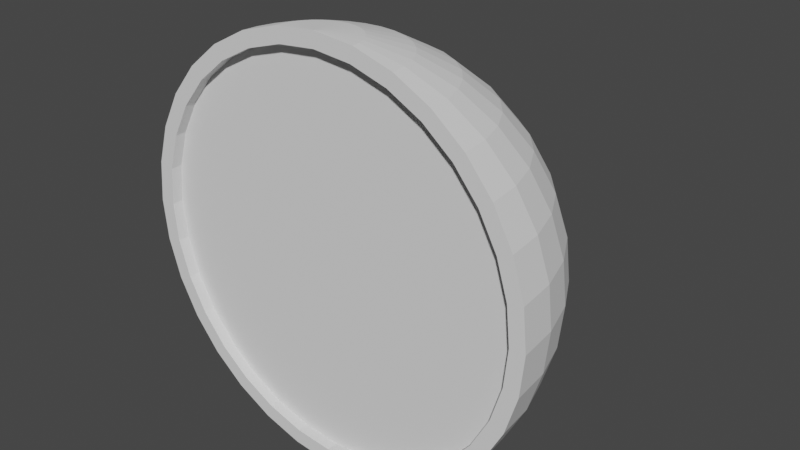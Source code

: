 # Source: semisphere.blend  (saved by Blender 3.3.6; exported with 4.5.12 LTS)
import bpy
from mathutils import Matrix  # noqa: F401  (used for matrix-valued properties, if any)

bpy.ops.wm.read_factory_settings(use_empty=True)
scene = bpy.context.scene
scene.name = 'Scene'

# ---- collections
col_collection = bpy.data.collections.new('Collection'); scene.collection.children.link(col_collection)

# ---- world
world_world = bpy.data.worlds.new('World'); scene.world = world_world
world_world.use_nodes = True; world_world.node_tree.nodes.clear()
_N = world_world.node_tree.nodes; _L = world_world.node_tree.links
n0 = _N.new('ShaderNodeOutputWorld'); n0.name = 'World Output'; n0.location = (300, 300)
n1 = _N.new('ShaderNodeBackground'); n1.name = 'Background'; n1.location = (10, 300)
n1.inputs[0].default_value = (0.05088, 0.05088, 0.05088, 1.0)
_L.new(n1.outputs[0], n0.inputs[0])
n0.is_active_output = True
world_world.color = (0.05088, 0.05088, 0.05088)
world_world.use_sun_shadow = False
world_world.sun_shadow_jitter_overblur = 0.0

# ---- meshes
me_sphere = bpy.data.meshes.new('Sphere')
me_sphere.from_pydata([(0.0, 0.229, 0.8315), (0.0, 0.5049, 0.5556), (0.0, 0.6543, 0.1951), (0.0, 0.6735, 0.0), (0.0, 0.6543, -0.1951), (0.0, 0.5049, -0.5556), (0.03806, -0.1352, 0.9808), (0.07466, 0.0488, 0.9239), (0.1084, 0.2184, 0.8315), (0.1379, 0.367, 0.7071), (0.1622, 0.489, 0.5556), (0.1802, 0.5796, 0.3827), (0.1913, 0.6354, 0.1951), (0.1951, 0.6543, 0.0), (0.1913, 0.6354, -0.1951), (0.1802, 0.5796, -0.3827), (0.1622, 0.489, -0.5556), (0.1379, 0.367, -0.7071), (0.1084, 0.2184, -0.8315), (0.07466, 0.0488, -0.9239), (0.03806, -0.1352, -0.9808), (0.07466, -0.1463, 0.9808), (0.1464, 0.02702, 0.9239), (0.2126, 0.1868, 0.8315), (0.2706, 0.3268, 0.7071), (0.3182, 0.4416, 0.5556), (0.3536, 0.527, 0.3827), (0.3753, 0.5796, 0.1951), (0.3827, 0.5974, 0.0), (0.3753, 0.5796, -0.1951), (0.3536, 0.527, -0.3827), (0.3182, 0.4416, -0.5556), (0.2706, 0.3268, -0.7071), (0.2126, 0.1868, -0.8315), (0.1464, 0.02702, -0.9239), (0.07466, -0.1463, -0.9808), (0.1084, -0.1643, 0.9808), (0.2126, -0.00834, 0.9239), (0.3087, 0.1354, 0.8315), (0.3928, 0.2614, 0.7071), (0.4619, 0.3648, 0.5556), (0.5133, 0.4416, 0.3827), (0.5449, 0.489, 0.1951), (0.5556, 0.5049, 0.0), (0.5449, 0.489, -0.1951), (0.5133, 0.4416, -0.3827), (0.4619, 0.3648, -0.5556), (0.3928, 0.2614, -0.7071), (0.3087, 0.1354, -0.8315), (0.2126, -0.00834, -0.9239), (0.1084, -0.1643, -0.9808), (0.1379, -0.1886, 0.9808), (0.2706, -0.05593, 0.9239), (0.3928, 0.06632, 0.8315), (0.5, 0.1735, 0.7071), (0.5879, 0.2614, 0.5556), (0.6533, 0.3268, 0.3827), (0.6935, 0.367, 0.1951), (0.7071, 0.3806, 0.0), (0.6935, 0.367, -0.1951), (0.6533, 0.3268, -0.3827), (0.5879, 0.2614, -0.5556), (0.5, 0.1735, -0.7071), (0.3928, 0.06632, -0.8315), (0.2706, -0.05593, -0.9239), (0.1379, -0.1886, -0.9808), (0.1622, -0.2181, 0.9808), (0.3182, -0.1139, 0.9239), (0.4619, -0.01787, 0.8315), (0.5879, 0.06632, 0.7071), (0.6913, 0.1354, 0.5556), (0.7682, 0.1868, 0.3827), (0.8155, 0.2184, 0.1951), (0.8315, 0.229, 0.0), (0.8155, 0.2184, -0.1951), (0.7682, 0.1868, -0.3827), (0.6913, 0.1354, -0.5556), (0.5879, 0.06632, -0.7071), (0.4619, -0.01787, -0.8315), (0.3182, -0.1139, -0.9239), (0.1622, -0.2181, -0.9808), (0.0, -0.3265, 1.0), (0.1802, -0.2519, 0.9808), (0.3536, -0.1801, 0.9239), (0.5133, -0.1139, 0.8315), (0.6533, -0.05593, 0.7071), (0.7682, -0.00834, 0.5556), (0.8536, 0.02702, 0.3827), (0.9061, 0.0488, 0.1951), (0.9239, 0.05615, 0.0), (0.9061, 0.0488, -0.1951), (0.8536, 0.02702, -0.3827), (0.7682, -0.00834, -0.5556), (0.6533, -0.05593, -0.7071), (0.5133, -0.1139, -0.8315), (0.3536, -0.1801, -0.9239), (0.1802, -0.2519, -0.9808), (0.1913, -0.2885, 0.9808), (0.3753, -0.2519, 0.9239), (0.5449, -0.2181, 0.8315), (0.6935, -0.1886, 0.7071), (0.8155, -0.1643, 0.5556), (0.9061, -0.1463, 0.3827), (0.9619, -0.1352, 0.1951), (0.9808, -0.1314, 0.0), (0.9619, -0.1352, -0.1951), (0.9061, -0.1463, -0.3827), (0.8155, -0.1643, -0.5556), (0.6935, -0.1886, -0.7071), (0.5449, -0.2181, -0.8315), (0.3753, -0.2519, -0.9239), (0.1913, -0.2885, -0.9808), (0.1951, -0.3265, 0.9808), (0.3827, -0.3265, 0.9239), (0.5556, -0.3265, 0.8315), (0.7071, -0.3265, 0.7071), (0.8315, -0.3265, 0.5556), (0.9239, -0.3265, 0.3827), (0.9808, -0.3265, 0.1951), (1.0, -0.3265, 0.0), (0.9808, -0.3265, -0.1951), (0.9239, -0.3265, -0.3827), (0.8315, -0.3265, -0.5556), (0.7071, -0.3265, -0.7071), (0.5556, -0.3265, -0.8315), (0.3827, -0.3265, -0.9239), (0.1951, -0.3265, -0.9808), (1.564e-08, -0.2725, 0.927), (0.1808, -0.2725, 0.9091), (0.3547, -0.2725, 0.8564), (0.515, -0.2725, 0.7707), (0.6555, -0.2725, 0.6555), (0.7707, -0.2725, 0.515), (0.8564, -0.2725, 0.3547), (0.9091, -0.2725, 0.1808), (0.927, -0.2725, 1.088e-09), (0.9091, -0.2725, -0.1808), (0.8564, -0.2725, -0.3547), (0.7707, -0.2725, -0.515), (0.6555, -0.2725, -0.6555), (0.515, -0.2725, -0.7707), (0.3547, -0.2725, -0.8564), (0.1808, -0.2725, -0.9091), (1.564e-08, -0.2725, -0.927), (-0.1808, -0.2725, 0.9091), (-0.3547, -0.2725, 0.8564), (0.0, -0.3265, -1.0), (-0.515, -0.2725, 0.7707), (-0.6555, -0.2725, 0.6555), (-0.7707, -0.2725, 0.515), (-0.8564, -0.2725, 0.3547), (-0.9091, -0.2725, 0.1808), (-0.927, -0.2725, 1.088e-09), (-0.9091, -0.2725, -0.1808), (-0.8564, -0.2725, -0.3547), (-0.7707, -0.2725, -0.515), (-0.6555, -0.2725, -0.6555), (-0.515, -0.2725, -0.7707), (-0.3547, -0.2725, -0.8564), (-0.1808, -0.2725, -0.9091), (-0.1808, -0.3265, -0.9091), (-0.3547, -0.3265, -0.8564), (-0.515, -0.3265, -0.7707), (-0.6555, -0.3265, -0.6555), (-0.7707, -0.3265, -0.515), (-0.8564, -0.3265, -0.3547), (-0.9091, -0.3265, -0.1808), (-0.927, -0.3265, 1.088e-09), (-0.9091, -0.3265, 0.1808), (-0.8564, -0.3265, 0.3547), (-0.7707, -0.3265, 0.515), (-0.6555, -0.3265, 0.6555), (-0.515, -0.3265, 0.7707), (-0.3547, -0.3265, 0.8564), (-0.1808, -0.3265, 0.9091), (8.912e-09, -0.3265, -0.927), (0.1808, -0.3265, -0.9091), (0.3547, -0.3265, -0.8564), (0.515, -0.3265, -0.7707), (0.6555, -0.3265, -0.6555), (0.7707, -0.3265, -0.515), (0.8564, -0.3265, -0.3547), (0.9091, -0.3265, -0.1808), (0.927, -0.3265, 1.088e-09), (0.9091, -0.3265, 0.1808), (0.8564, -0.3265, 0.3547), (0.7707, -0.3265, 0.515), (0.6555, -0.3265, 0.6555), (0.515, -0.3265, 0.7707), (0.3547, -0.3265, 0.8564), (0.1808, -0.3265, 0.9091), (8.912e-09, -0.3265, 0.927), (-0.1951, -0.3265, 0.9808), (-0.3827, -0.3265, 0.9239), (-0.5556, -0.3265, 0.8315), (-0.7071, -0.3265, 0.7071), (-0.8315, -0.3265, 0.5556), (-0.9239, -0.3265, 0.3827), (-0.9808, -0.3265, 0.1951), (-1.0, -0.3265, 0.0), (-0.9808, -0.3265, -0.1951), (-0.9239, -0.3265, -0.3827), (-0.8315, -0.3265, -0.5556), (-0.7071, -0.3265, -0.7071), (-0.5556, -0.3265, -0.8315), (-0.3827, -0.3265, -0.9239), (-0.1951, -0.3265, -0.9808), (-0.1913, -0.2885, 0.9808), (-0.3753, -0.2519, 0.9239), (-0.5449, -0.2181, 0.8315), (-0.6935, -0.1886, 0.7071), (-0.8155, -0.1643, 0.5556), (-0.9061, -0.1463, 0.3827), (-0.9619, -0.1352, 0.1951), (-0.9808, -0.1314, 0.0), (-0.9619, -0.1352, -0.1951), (-0.9061, -0.1463, -0.3827), (-0.8155, -0.1643, -0.5556), (-0.6935, -0.1886, -0.7071), (-0.5449, -0.2181, -0.8315), (-0.3753, -0.2519, -0.9239), (-0.1913, -0.2885, -0.9808), (-0.1802, -0.2519, 0.9808), (-0.3536, -0.1801, 0.9239), (-0.5133, -0.1139, 0.8315), (-0.6533, -0.05593, 0.7071), (-0.7682, -0.00834, 0.5556), (-0.8536, 0.02702, 0.3827), (-0.9061, 0.0488, 0.1951), (-0.9239, 0.05615, 0.0), (-0.9061, 0.0488, -0.1951), (-0.8536, 0.02702, -0.3827), (-0.7682, -0.00834, -0.5556), (-0.6533, -0.05593, -0.7071), (-0.5133, -0.1139, -0.8315), (-0.3536, -0.1801, -0.9239), (-0.1802, -0.2519, -0.9808), (-0.1622, -0.2181, 0.9808), (-0.3182, -0.1139, 0.9239), (-0.4619, -0.01787, 0.8315), (-0.5879, 0.06632, 0.7071), (-0.6913, 0.1354, 0.5556), (-0.7682, 0.1868, 0.3827), (-0.8155, 0.2184, 0.1951), (-0.8315, 0.229, 0.0), (-0.8155, 0.2184, -0.1951), (-0.7682, 0.1868, -0.3827), (-0.6913, 0.1354, -0.5556), (-0.5879, 0.06632, -0.7071), (-0.4619, -0.01787, -0.8315), (-0.3182, -0.1139, -0.9239), (-0.1622, -0.2181, -0.9808), (-0.1379, -0.1886, 0.9808), (-0.2706, -0.05593, 0.9239), (-0.3928, 0.06632, 0.8315), (-0.5, 0.1735, 0.7071), (-0.5879, 0.2614, 0.5556), (-0.6533, 0.3268, 0.3827), (-0.6935, 0.367, 0.1951), (-0.7071, 0.3806, 0.0), (-0.6935, 0.367, -0.1951), (-0.6533, 0.3268, -0.3827), (-0.5879, 0.2614, -0.5556), (-0.5, 0.1735, -0.7071), (-0.3928, 0.06632, -0.8315), (-0.2706, -0.05593, -0.9239), (-0.1379, -0.1886, -0.9808), (-0.1084, -0.1643, 0.9808), (-0.2126, -0.00834, 0.9239), (-0.3087, 0.1354, 0.8315), (-0.3928, 0.2614, 0.7071), (-0.4619, 0.3648, 0.5556), (-0.5133, 0.4416, 0.3827), (-0.5449, 0.489, 0.1951), (-0.5556, 0.5049, 0.0), (-0.5449, 0.489, -0.1951), (-0.5133, 0.4416, -0.3827), (-0.4619, 0.3648, -0.5556), (-0.3928, 0.2614, -0.7071), (-0.3087, 0.1354, -0.8315), (-0.2126, -0.00834, -0.9239), (-0.1084, -0.1643, -0.9808), (-0.07466, -0.1463, 0.9808), (-0.1464, 0.02702, 0.9239), (-0.2126, 0.1868, 0.8315), (-0.2706, 0.3268, 0.7071), (-0.3182, 0.4416, 0.5556), (-0.3536, 0.527, 0.3827), (-0.3753, 0.5796, 0.1951), (-0.3827, 0.5973, 0.0), (-0.3753, 0.5796, -0.1951), (-0.3536, 0.527, -0.3827), (-0.3182, 0.4416, -0.5556), (-0.2706, 0.3268, -0.7071), (-0.2126, 0.1868, -0.8315), (-0.1464, 0.02702, -0.9239), (-0.07466, -0.1463, -0.9808), (-0.03806, -0.1352, 0.9808), (-0.07466, 0.0488, 0.9239), (-0.1084, 0.2184, 0.8315), (-0.1379, 0.367, 0.7071), (-0.1622, 0.489, 0.5556), (-0.1802, 0.5796, 0.3827), (-0.1913, 0.6354, 0.1951), (-0.1951, 0.6543, 0.0), (-0.1913, 0.6354, -0.1951), (-0.1802, 0.5796, -0.3827), (-0.1622, 0.489, -0.5556), (-0.1379, 0.367, -0.7071), (-0.1084, 0.2184, -0.8315), (-0.07466, 0.0488, -0.9239), (-0.03806, -0.1352, -0.9808), (1.49e-08, -0.1314, 0.9808), (6.706e-08, 0.05615, 0.9239), (8.941e-08, 0.3806, 0.7071), (5.96e-08, 0.5973, 0.3827), (5.96e-08, 0.5973, -0.3827), (8.941e-08, 0.3806, -0.7071), (2.161e-07, 0.229, -0.8315), (6.706e-08, 0.05615, -0.9239), (1.49e-08, -0.1314, -0.9808)], [], [(314, 0, 8, 9), (317, 5, 16, 17), (1, 314, 9, 10), (318, 317, 17, 18), (315, 1, 10, 11), (319, 318, 18, 19), (2, 315, 11, 12), (320, 319, 19, 20), (3, 2, 12, 13), (312, 81, 6), (146, 320, 20), (4, 3, 13, 14), (313, 312, 6, 7), (316, 4, 14, 15), (0, 313, 7, 8), (5, 316, 15, 16), (15, 14, 29, 30), (8, 7, 22, 23), (16, 15, 30, 31), (9, 8, 23, 24), (17, 16, 31, 32), (10, 9, 24, 25), (18, 17, 32, 33), (11, 10, 25, 26), (19, 18, 33, 34), (12, 11, 26, 27), (20, 19, 34, 35), (13, 12, 27, 28), (6, 81, 21), (146, 20, 35), (14, 13, 28, 29), (7, 6, 21, 22), (34, 33, 48, 49), (27, 26, 41, 42), (35, 34, 49, 50), (28, 27, 42, 43), (21, 81, 36), (146, 35, 50), (29, 28, 43, 44), (22, 21, 36, 37), (30, 29, 44, 45), (23, 22, 37, 38), (31, 30, 45, 46), (24, 23, 38, 39), (32, 31, 46, 47), (25, 24, 39, 40), (33, 32, 47, 48), (26, 25, 40, 41), (46, 45, 60, 61), (39, 38, 53, 54), (47, 46, 61, 62), (40, 39, 54, 55), (48, 47, 62, 63), (41, 40, 55, 56), (49, 48, 63, 64), (42, 41, 56, 57), (50, 49, 64, 65), (43, 42, 57, 58), (36, 81, 51), (146, 50, 65), (44, 43, 58, 59), (37, 36, 51, 52), (45, 44, 59, 60), (38, 37, 52, 53), (65, 64, 79, 80), (58, 57, 72, 73), (51, 81, 66), (146, 65, 80), (59, 58, 73, 74), (52, 51, 66, 67), (60, 59, 74, 75), (53, 52, 67, 68), (61, 60, 75, 76), (54, 53, 68, 69), (62, 61, 76, 77), (55, 54, 69, 70), (63, 62, 77, 78), (56, 55, 70, 71), (64, 63, 78, 79), (57, 56, 71, 72), (69, 68, 84, 85), (77, 76, 92, 93), (70, 69, 85, 86), (78, 77, 93, 94), (71, 70, 86, 87), (79, 78, 94, 95), (72, 71, 87, 88), (80, 79, 95, 96), (73, 72, 88, 89), (66, 81, 82), (146, 80, 96), (74, 73, 89, 90), (67, 66, 82, 83), (75, 74, 90, 91), (68, 67, 83, 84), (76, 75, 91, 92), (89, 88, 103, 104), (82, 81, 97), (146, 96, 111), (90, 89, 104, 105), (83, 82, 97, 98), (91, 90, 105, 106), (84, 83, 98, 99), (92, 91, 106, 107), (85, 84, 99, 100), (93, 92, 107, 108), (86, 85, 100, 101), (94, 93, 108, 109), (87, 86, 101, 102), (95, 94, 109, 110), (88, 87, 102, 103), (96, 95, 110, 111), (108, 107, 122, 123), (101, 100, 115, 116), (109, 108, 123, 124), (102, 101, 116, 117), (110, 109, 124, 125), (103, 102, 117, 118), (111, 110, 125, 126), (104, 103, 118, 119), (97, 81, 112), (146, 111, 126), (105, 104, 119, 120), (98, 97, 112, 113), (106, 105, 120, 121), (99, 98, 113, 114), (107, 106, 121, 122), (100, 99, 114, 115), (191, 174, 144, 127), (166, 165, 154, 153), (184, 185, 133, 134), (176, 177, 141, 142), (185, 186, 132, 133), (181, 182, 136, 137), (182, 183, 135, 136), (173, 172, 147, 145), (168, 167, 152, 151), (186, 187, 131, 132), (164, 163, 156, 155), (180, 181, 137, 138), (190, 191, 127, 128), (183, 184, 134, 135), (170, 169, 150, 149), (178, 179, 139, 140), (160, 175, 143, 159), (120, 119, 183, 182), (162, 161, 158, 157), (171, 170, 149, 148), (188, 189, 129, 130), (169, 168, 151, 150), (163, 162, 157, 156), (179, 180, 138, 139), (172, 171, 148, 147), (167, 166, 153, 152), (161, 160, 159, 158), (175, 176, 142, 143), (189, 190, 128, 129), (174, 173, 145, 144), (129, 128, 127, 144, 145, 147, 148, 149, 150, 151, 152, 153, 154, 155, 156, 157, 158, 159, 143, 142, 141, 140, 139, 138, 137, 136, 135, 134, 133, 132, 131, 130), (165, 164, 155, 154), (177, 178, 140, 141), (198, 199, 167, 168), (118, 117, 185, 184), (114, 113, 189, 188), (112, 81, 191, 190), (197, 198, 168, 169), (200, 201, 165, 166), (119, 118, 184, 183), (113, 112, 190, 189), (117, 116, 186, 185), (203, 204, 162, 163), (199, 200, 166, 167), (202, 203, 163, 164), (116, 115, 187, 186), (146, 126, 176, 175), (115, 114, 188, 187), (201, 202, 164, 165), (196, 197, 169, 170), (192, 193, 173, 174), (195, 196, 170, 171), (81, 192, 174, 191), (125, 124, 178, 177), (122, 121, 181, 180), (194, 195, 171, 172), (205, 206, 160, 161), (124, 123, 179, 178), (121, 120, 182, 181), (193, 194, 172, 173), (187, 188, 130, 131), (206, 146, 175, 160), (126, 125, 177, 176), (204, 205, 161, 162), (123, 122, 180, 179), (197, 196, 211, 212), (205, 204, 219, 220), (198, 197, 212, 213), (206, 205, 220, 221), (199, 198, 213, 214), (192, 81, 207), (146, 206, 221), (200, 199, 214, 215), (193, 192, 207, 208), (201, 200, 215, 216), (194, 193, 208, 209), (202, 201, 216, 217), (195, 194, 209, 210), (203, 202, 217, 218), (196, 195, 210, 211), (204, 203, 218, 219), (216, 215, 230, 231), (209, 208, 223, 224), (217, 216, 231, 232), (210, 209, 224, 225), (218, 217, 232, 233), (211, 210, 225, 226), (219, 218, 233, 234), (212, 211, 226, 227), (220, 219, 234, 235), (213, 212, 227, 228), (221, 220, 235, 236), (214, 213, 228, 229), (207, 81, 222), (146, 221, 236), (215, 214, 229, 230), (208, 207, 222, 223), (235, 234, 249, 250), (228, 227, 242, 243), (236, 235, 250, 251), (229, 228, 243, 244), (222, 81, 237), (146, 236, 251), (230, 229, 244, 245), (223, 222, 237, 238), (231, 230, 245, 246), (224, 223, 238, 239), (232, 231, 246, 247), (225, 224, 239, 240), (233, 232, 247, 248), (226, 225, 240, 241), (234, 233, 248, 249), (227, 226, 241, 242), (239, 238, 253, 254), (247, 246, 261, 262), (240, 239, 254, 255), (248, 247, 262, 263), (241, 240, 255, 256), (249, 248, 263, 264), (242, 241, 256, 257), (250, 249, 264, 265), (243, 242, 257, 258), (251, 250, 265, 266), (244, 243, 258, 259), (237, 81, 252), (146, 251, 266), (245, 244, 259, 260), (238, 237, 252, 253), (246, 245, 260, 261), (258, 257, 272, 273), (266, 265, 280, 281), (259, 258, 273, 274), (252, 81, 267), (146, 266, 281), (260, 259, 274, 275), (253, 252, 267, 268), (261, 260, 275, 276), (254, 253, 268, 269), (262, 261, 276, 277), (255, 254, 269, 270), (263, 262, 277, 278), (256, 255, 270, 271), (264, 263, 278, 279), (257, 256, 271, 272), (265, 264, 279, 280), (277, 276, 291, 292), (270, 269, 284, 285), (278, 277, 292, 293), (271, 270, 285, 286), (279, 278, 293, 294), (272, 271, 286, 287), (280, 279, 294, 295), (273, 272, 287, 288), (281, 280, 295, 296), (274, 273, 288, 289), (267, 81, 282), (146, 281, 296), (275, 274, 289, 290), (268, 267, 282, 283), (276, 275, 290, 291), (269, 268, 283, 284), (296, 295, 310, 311), (289, 288, 303, 304), (282, 81, 297), (146, 296, 311), (290, 289, 304, 305), (283, 282, 297, 298), (291, 290, 305, 306), (284, 283, 298, 299), (292, 291, 306, 307), (285, 284, 299, 300), (293, 292, 307, 308), (286, 285, 300, 301), (294, 293, 308, 309), (287, 286, 301, 302), (295, 294, 309, 310), (288, 287, 302, 303), (308, 307, 5, 317), (301, 300, 314, 1), (309, 308, 317, 318), (302, 301, 1, 315), (310, 309, 318, 319), (303, 302, 315, 2), (311, 310, 319, 320), (304, 303, 2, 3), (297, 81, 312), (146, 311, 320), (305, 304, 3, 4), (298, 297, 312, 313), (306, 305, 4, 316), (299, 298, 313, 0), (307, 306, 316, 5), (300, 299, 0, 314)])
_uv = me_sphere.uv_layers.new(name='UVMap')
_uv.uv.foreach_set('vector', [0.75, 0.75, 0.75, 0.8125, 0.7188, 0.8125, 0.7188, 0.75, 0.75, 0.25, 0.75, 0.3125, 0.7188, 0.3125, 0.7188, 0.25, 0.75, 0.6875, 0.75, 0.75, 0.7188, 0.75, 0.7188, 0.6875, 0.75, 0.1875, 0.75, 0.25, 0.7188, 0.25, 0.7188, 0.1875, 0.75, 0.625, 0.75, 0.6875, 0.7188, 0.6875, 0.7188, 0.625, 0.75, 0.125, 0.75, 0.1875, 0.7188, 0.1875, 0.7188, 0.125, 0.75, 0.5625, 0.75, 0.625, 0.7188, 0.625, 0.7188, 0.5625, 0.75, 0.0625, 0.75, 0.125, 0.7188, 0.125, 0.7188, 0.0625, 0.75, 0.5, 0.75, 0.5625, 0.7188, 0.5625, 0.7188, 0.5, 0.75, 0.9375, 0.7344, 1.0, 0.7188, 0.9375, 0.7344, 0.0, 0.75, 0.0625, 0.7188, 0.0625, 0.75, 0.4375, 0.75, 0.5, 0.7188, 0.5, 0.7188, 0.4375, 0.75, 0.875, 0.75, 0.9375, 0.7188, 0.9375, 0.7188, 0.875, 0.75, 0.375, 0.75, 0.4375, 0.7188, 0.4375, 0.7188, 0.375, 0.75, 0.8125, 0.75, 0.875, 0.7188, 0.875, 0.7188, 0.8125, 0.75, 0.3125, 0.75, 0.375, 0.7188, 0.375, 0.7188, 0.3125, 0.7188, 0.375, 0.7188, 0.4375, 0.6875, 0.4375, 0.6875, 0.375, 0.7188, 0.8125, 0.7188, 0.875, 0.6875, 0.875, 0.6875, 0.8125, 0.7188, 0.3125, 0.7188, 0.375, 0.6875, 0.375, 0.6875, 0.3125, 0.7188, 0.75, 0.7188, 0.8125, 0.6875, 0.8125, 0.6875, 0.75, 0.7188, 0.25, 0.7188, 0.3125, 0.6875, 0.3125, 0.6875, 0.25, 0.7188, 0.6875, 0.7188, 0.75, 0.6875, 0.75, 0.6875, 0.6875, 0.7188, 0.1875, 0.7188, 0.25, 0.6875, 0.25, 0.6875, 0.1875, 0.7188, 0.625, 0.7188, 0.6875, 0.6875, 0.6875, 0.6875, 0.625, 0.7188, 0.125, 0.7188, 0.1875, 0.6875, 0.1875, 0.6875, 0.125, 0.7188, 0.5625, 0.7188, 0.625, 0.6875, 0.625, 0.6875, 0.5625, 0.7188, 0.0625, 0.7188, 0.125, 0.6875, 0.125, 0.6875, 0.0625, 0.7188, 0.5, 0.7188, 0.5625, 0.6875, 0.5625, 0.6875, 0.5, 0.7188, 0.9375, 0.7031, 1.0, 0.6875, 0.9375, 0.7031, 0.0, 0.7188, 0.0625, 0.6875, 0.0625, 0.7188, 0.4375, 0.7188, 0.5, 0.6875, 0.5, 0.6875, 0.4375, 0.7188, 0.875, 0.7188, 0.9375, 0.6875, 0.9375, 0.6875, 0.875, 0.6875, 0.125, 0.6875, 0.1875, 0.6562, 0.1875, 0.6562, 0.125, 0.6875, 0.5625, 0.6875, 0.625, 0.6562, 0.625, 0.6562, 0.5625, 0.6875, 0.0625, 0.6875, 0.125, 0.6562, 0.125, 0.6562, 0.0625, 0.6875, 0.5, 0.6875, 0.5625, 0.6562, 0.5625, 0.6562, 0.5, 0.6875, 0.9375, 0.6719, 1.0, 0.6562, 0.9375, 0.6719, 0.0, 0.6875, 0.0625, 0.6562, 0.0625, 0.6875, 0.4375, 0.6875, 0.5, 0.6562, 0.5, 0.6562, 0.4375, 0.6875, 0.875, 0.6875, 0.9375, 0.6562, 0.9375, 0.6562, 0.875, 0.6875, 0.375, 0.6875, 0.4375, 0.6562, 0.4375, 0.6562, 0.375, 0.6875, 0.8125, 0.6875, 0.875, 0.6562, 0.875, 0.6562, 0.8125, 0.6875, 0.3125, 0.6875, 0.375, 0.6562, 0.375, 0.6562, 0.3125, 0.6875, 0.75, 0.6875, 0.8125, 0.6562, 0.8125, 0.6562, 0.75, 0.6875, 0.25, 0.6875, 0.3125, 0.6562, 0.3125, 0.6562, 0.25, 0.6875, 0.6875, 0.6875, 0.75, 0.6562, 0.75, 0.6562, 0.6875, 0.6875, 0.1875, 0.6875, 0.25, 0.6562, 0.25, 0.6562, 0.1875, 0.6875, 0.625, 0.6875, 0.6875, 0.6562, 0.6875, 0.6562, 0.625, 0.6562, 0.3125, 0.6562, 0.375, 0.625, 0.375, 0.625, 0.3125, 0.6562, 0.75, 0.6562, 0.8125, 0.625, 0.8125, 0.625, 0.75, 0.6562, 0.25, 0.6562, 0.3125, 0.625, 0.3125, 0.625, 0.25, 0.6562, 0.6875, 0.6562, 0.75, 0.625, 0.75, 0.625, 0.6875, 0.6562, 0.1875, 0.6562, 0.25, 0.625, 0.25, 0.625, 0.1875, 0.6562, 0.625, 0.6562, 0.6875, 0.625, 0.6875, 0.625, 0.625, 0.6562, 0.125, 0.6562, 0.1875, 0.625, 0.1875, 0.625, 0.125, 0.6562, 0.5625, 0.6562, 0.625, 0.625, 0.625, 0.625, 0.5625, 0.6562, 0.0625, 0.6562, 0.125, 0.625, 0.125, 0.625, 0.0625, 0.6562, 0.5, 0.6562, 0.5625, 0.625, 0.5625, 0.625, 0.5, 0.6562, 0.9375, 0.6406, 1.0, 0.625, 0.9375, 0.6406, 0.0, 0.6562, 0.0625, 0.625, 0.0625, 0.6562, 0.4375, 0.6562, 0.5, 0.625, 0.5, 0.625, 0.4375, 0.6562, 0.875, 0.6562, 0.9375, 0.625, 0.9375, 0.625, 0.875, 0.6562, 0.375, 0.6562, 0.4375, 0.625, 0.4375, 0.625, 0.375, 0.6562, 0.8125, 0.6562, 0.875, 0.625, 0.875, 0.625, 0.8125, 0.625, 0.0625, 0.625, 0.125, 0.5938, 0.125, 0.5938, 0.0625, 0.625, 0.5, 0.625, 0.5625, 0.5938, 0.5625, 0.5938, 0.5, 0.625, 0.9375, 0.6094, 1.0, 0.5938, 0.9375, 0.6094, 0.0, 0.625, 0.0625, 0.5938, 0.0625, 0.625, 0.4375, 0.625, 0.5, 0.5938, 0.5, 0.5938, 0.4375, 0.625, 0.875, 0.625, 0.9375, 0.5938, 0.9375, 0.5938, 0.875, 0.625, 0.375, 0.625, 0.4375, 0.5938, 0.4375, 0.5938, 0.375, 0.625, 0.8125, 0.625, 0.875, 0.5938, 0.875, 0.5938, 0.8125, 0.625, 0.3125, 0.625, 0.375, 0.5938, 0.375, 0.5938, 0.3125, 0.625, 0.75, 0.625, 0.8125, 0.5938, 0.8125, 0.5938, 0.75, 0.625, 0.25, 0.625, 0.3125, 0.5938, 0.3125, 0.5938, 0.25, 0.625, 0.6875, 0.625, 0.75, 0.5938, 0.75, 0.5938, 0.6875, 0.625, 0.1875, 0.625, 0.25, 0.5938, 0.25, 0.5938, 0.1875, 0.625, 0.625, 0.625, 0.6875, 0.5938, 0.6875, 0.5938, 0.625, 0.625, 0.125, 0.625, 0.1875, 0.5938, 0.1875, 0.5938, 0.125, 0.625, 0.5625, 0.625, 0.625, 0.5938, 0.625, 0.5938, 0.5625, 0.5938, 0.75, 0.5938, 0.8125, 0.5625, 0.8125, 0.5625, 0.75, 0.5938, 0.25, 0.5938, 0.3125, 0.5625, 0.3125, 0.5625, 0.25, 0.5938, 0.6875, 0.5938, 0.75, 0.5625, 0.75, 0.5625, 0.6875, 0.5938, 0.1875, 0.5938, 0.25, 0.5625, 0.25, 0.5625, 0.1875, 0.5938, 0.625, 0.5938, 0.6875, 0.5625, 0.6875, 0.5625, 0.625, 0.5938, 0.125, 0.5938, 0.1875, 0.5625, 0.1875, 0.5625, 0.125, 0.5938, 0.5625, 0.5938, 0.625, 0.5625, 0.625, 0.5625, 0.5625, 0.5938, 0.0625, 0.5938, 0.125, 0.5625, 0.125, 0.5625, 0.0625, 0.5938, 0.5, 0.5938, 0.5625, 0.5625, 0.5625, 0.5625, 0.5, 0.5938, 0.9375, 0.5781, 1.0, 0.5625, 0.9375, 0.5781, 0.0, 0.5938, 0.0625, 0.5625, 0.0625, 0.5938, 0.4375, 0.5938, 0.5, 0.5625, 0.5, 0.5625, 0.4375, 0.5938, 0.875, 0.5938, 0.9375, 0.5625, 0.9375, 0.5625, 0.875, 0.5938, 0.375, 0.5938, 0.4375, 0.5625, 0.4375, 0.5625, 0.375, 0.5938, 0.8125, 0.5938, 0.875, 0.5625, 0.875, 0.5625, 0.8125, 0.5938, 0.3125, 0.5938, 0.375, 0.5625, 0.375, 0.5625, 0.3125, 0.5625, 0.5, 0.5625, 0.5625, 0.5312, 0.5625, 0.5312, 0.5, 0.5625, 0.9375, 0.5469, 1.0, 0.5312, 0.9375, 0.5469, 0.0, 0.5625, 0.0625, 0.5312, 0.0625, 0.5625, 0.4375, 0.5625, 0.5, 0.5312, 0.5, 0.5312, 0.4375, 0.5625, 0.875, 0.5625, 0.9375, 0.5312, 0.9375, 0.5312, 0.875, 0.5625, 0.375, 0.5625, 0.4375, 0.5312, 0.4375, 0.5312, 0.375, 0.5625, 0.8125, 0.5625, 0.875, 0.5312, 0.875, 0.5312, 0.8125, 0.5625, 0.3125, 0.5625, 0.375, 0.5312, 0.375, 0.5312, 0.3125, 0.5625, 0.75, 0.5625, 0.8125, 0.5312, 0.8125, 0.5312, 0.75, 0.5625, 0.25, 0.5625, 0.3125, 0.5312, 0.3125, 0.5312, 0.25, 0.5625, 0.6875, 0.5625, 0.75, 0.5312, 0.75, 0.5312, 0.6875, 0.5625, 0.1875, 0.5625, 0.25, 0.5312, 0.25, 0.5312, 0.1875, 0.5625, 0.625, 0.5625, 0.6875, 0.5312, 0.6875, 0.5312, 0.625, 0.5625, 0.125, 0.5625, 0.1875, 0.5312, 0.1875, 0.5312, 0.125, 0.5625, 0.5625, 0.5625, 0.625, 0.5312, 0.625, 0.5312, 0.5625, 0.5625, 0.0625, 0.5625, 0.125, 0.5312, 0.125, 0.5312, 0.0625, 0.5312, 0.25, 0.5312, 0.3125, 0.5, 0.3125, 0.5, 0.25, 0.5312, 0.6875, 0.5312, 0.75, 0.5, 0.75, 0.5, 0.6875, 0.5312, 0.1875, 0.5312, 0.25, 0.5, 0.25, 0.5, 0.1875, 0.5312, 0.625, 0.5312, 0.6875, 0.5, 0.6875, 0.5, 0.625, 0.5312, 0.125, 0.5312, 0.1875, 0.5, 0.1875, 0.5, 0.125, 0.5312, 0.5625, 0.5312, 0.625, 0.5, 0.625, 0.5, 0.5625, 0.5312, 0.0625, 0.5312, 0.125, 0.5, 0.125, 0.5, 0.0625, 0.5312, 0.5, 0.5312, 0.5625, 0.5, 0.5625, 0.5, 0.5, 0.5312, 0.9375, 0.5156, 1.0, 0.5, 0.9375, 0.5156, 0.0, 0.5312, 0.0625, 0.5, 0.0625, 0.5312, 0.4375, 0.5312, 0.5, 0.5, 0.5, 0.5, 0.4375, 0.5312, 0.875, 0.5312, 0.9375, 0.5, 0.9375, 0.5, 0.875, 0.5312, 0.375, 0.5312, 0.4375, 0.5, 0.4375, 0.5, 0.375, 0.5312, 0.8125, 0.5312, 0.875, 0.5, 0.875, 0.5, 0.8125, 0.5312, 0.3125, 0.5312, 0.375, 0.5, 0.375, 0.5, 0.3125, 0.5312, 0.75, 0.5312, 0.8125, 0.5, 0.8125, 0.5, 0.75, 0.9844, 1.0, 1.0, 0.9375, 1.0, 0.9375, 0.9844, 1.0, 1.0, 0.4375, 1.0, 0.375, 1.0, 0.375, 1.0, 0.4375, 0.5, 0.5625, 0.5, 0.625, 0.5, 0.625, 0.5, 0.5625, 0.5, 0.0625, 0.5, 0.125, 0.5, 0.125, 0.5, 0.0625, 0.5, 0.625, 0.5, 0.6875, 0.5, 0.6875, 0.5, 0.625, 0.5, 0.375, 0.5, 0.4375, 0.5, 0.4375, 0.5, 0.375, 0.5, 0.4375, 0.5, 0.5, 0.5, 0.5, 0.5, 0.4375, 1.0, 0.875, 1.0, 0.8125, 1.0, 0.8125, 1.0, 0.875, 1.0, 0.5625, 1.0, 0.5, 1.0, 0.5, 1.0, 0.5625, 0.5, 0.6875, 0.5, 0.75, 0.5, 0.75, 0.5, 0.6875, 1.0, 0.3125, 1.0, 0.25, 1.0, 0.25, 1.0, 0.3125, 0.5, 0.3125, 0.5, 0.375, 0.5, 0.375, 0.5, 0.3125, 0.5, 0.9375, 0.5156, 1.0, 0.5156, 1.0, 0.5, 0.9375, 0.5, 0.5, 0.5, 0.5625, 0.5, 0.5625, 0.5, 0.5, 1.0, 0.6875, 1.0, 0.625, 1.0, 0.625, 1.0, 0.6875, 0.5, 0.1875, 0.5, 0.25, 0.5, 0.25, 0.5, 0.1875, 1.0, 0.0625, 0.9844, 0.0, 0.9844, 0.0, 1.0, 0.0625, 0.5, 0.4375, 0.5, 0.5, 0.5, 0.5, 0.5, 0.4375, 1.0, 0.1875, 1.0, 0.125, 1.0, 0.125, 1.0, 0.1875, 1.0, 0.75, 1.0, 0.6875, 1.0, 0.6875, 1.0, 0.75, 0.5, 0.8125, 0.5, 0.875, 0.5, 0.875, 0.5, 0.8125, 1.0, 0.625, 1.0, 0.5625, 1.0, 0.5625, 1.0, 0.625, 1.0, 0.25, 1.0, 0.1875, 1.0, 0.1875, 1.0, 0.25, 0.5, 0.25, 0.5, 0.3125, 0.5, 0.3125, 0.5, 0.25, 1.0, 0.8125, 1.0, 0.75, 1.0, 0.75, 1.0, 0.8125, 1.0, 0.5, 1.0, 0.4375, 1.0, 0.4375, 1.0, 0.5, 1.0, 0.125, 1.0, 0.0625, 1.0, 0.0625, 1.0, 0.125, 0.5156, 0.0, 0.5, 0.0625, 0.5, 0.0625, 0.5156, 0.0, 0.5, 0.875, 0.5, 0.9375, 0.5, 0.9375, 0.5, 0.875, 1.0, 0.9375, 1.0, 0.875, 1.0, 0.875, 1.0, 0.9375, 0.5, 0.875, 0.5, 0.9375, 0.9844, 1.0, 1.0, 0.9375, 1.0, 0.875, 1.0, 0.8125, 1.0, 0.75, 1.0, 0.6875, 1.0, 0.625, 1.0, 0.5625, 1.0, 0.5, 1.0, 0.4375, 1.0, 0.375, 1.0, 0.3125, 1.0, 0.25, 1.0, 0.1875, 1.0, 0.125, 1.0, 0.0625, 0.5156, 0.0, 0.5, 0.0625, 0.5, 0.125, 0.5, 0.1875, 0.5, 0.25, 0.5, 0.3125, 0.5, 0.375, 0.5, 0.4375, 0.5, 0.5, 0.5, 0.5625, 0.5, 0.625, 0.5, 0.6875, 0.5, 0.75, 0.5, 0.8125, 1.0, 0.375, 1.0, 0.3125, 1.0, 0.3125, 1.0, 0.375, 0.5, 0.125, 0.5, 0.1875, 0.5, 0.1875, 0.5, 0.125, 1.0, 0.5625, 1.0, 0.5, 1.0, 0.5, 1.0, 0.5625, 0.5, 0.5625, 0.5, 0.625, 0.5, 0.625, 0.5, 0.5625, 0.5, 0.8125, 0.5, 0.875, 0.5, 0.875, 0.5, 0.8125, 0.5, 0.9375, 0.5156, 1.0, 0.5156, 1.0, 0.5, 0.9375, 1.0, 0.625, 1.0, 0.5625, 1.0, 0.5625, 1.0, 0.625, 1.0, 0.4375, 1.0, 0.375, 1.0, 0.375, 1.0, 0.4375, 0.5, 0.5, 0.5, 0.5625, 0.5, 0.5625, 0.5, 0.5, 0.5, 0.875, 0.5, 0.9375, 0.5, 0.9375, 0.5, 0.875, 0.5, 0.625, 0.5, 0.6875, 0.5, 0.6875, 0.5, 0.625, 1.0, 0.25, 1.0, 0.1875, 1.0, 0.1875, 1.0, 0.25, 1.0, 0.5, 1.0, 0.4375, 1.0, 0.4375, 1.0, 0.5, 1.0, 0.3125, 1.0, 0.25, 1.0, 0.25, 1.0, 0.3125, 0.5, 0.6875, 0.5, 0.75, 0.5, 0.75, 0.5, 0.6875, 0.5156, 0.0, 0.5, 0.0625, 0.5, 0.0625, 0.5156, 0.0, 0.5, 0.75, 0.5, 0.8125, 0.5, 0.8125, 0.5, 0.75, 1.0, 0.375, 1.0, 0.3125, 1.0, 0.3125, 1.0, 0.375, 1.0, 0.6875, 1.0, 0.625, 1.0, 0.625, 1.0, 0.6875, 1.0, 0.9375, 1.0, 0.875, 1.0, 0.875, 1.0, 0.9375, 1.0, 0.75, 1.0, 0.6875, 1.0, 0.6875, 1.0, 0.75, 0.9844, 1.0, 1.0, 0.9375, 1.0, 0.9375, 0.9844, 1.0, 0.5, 0.125, 0.5, 0.1875, 0.5, 0.1875, 0.5, 0.125, 0.5, 0.3125, 0.5, 0.375, 0.5, 0.375, 0.5, 0.3125, 1.0, 0.8125, 1.0, 0.75, 1.0, 0.75, 1.0, 0.8125, 1.0, 0.125, 1.0, 0.0625, 1.0, 0.0625, 1.0, 0.125, 0.5, 0.1875, 0.5, 0.25, 0.5, 0.25, 0.5, 0.1875, 0.5, 0.375, 0.5, 0.4375, 0.5, 0.4375, 0.5, 0.375, 1.0, 0.875, 1.0, 0.8125, 1.0, 0.8125, 1.0, 0.875, 0.5, 0.75, 0.5, 0.8125, 0.5, 0.8125, 0.5, 0.75, 1.0, 0.0625, 0.9844, 0.0, 0.9844, 0.0, 1.0, 0.0625, 0.5, 0.0625, 0.5, 0.125, 0.5, 0.125, 0.5, 0.0625, 1.0, 0.1875, 1.0, 0.125, 1.0, 0.125, 1.0, 0.1875, 0.5, 0.25, 0.5, 0.3125, 0.5, 0.3125, 0.5, 0.25, 1.0, 0.625, 1.0, 0.6875, 0.9687, 0.6875, 0.9688, 0.625, 1.0, 0.125, 1.0, 0.1875, 0.9687, 0.1875, 0.9687, 0.125, 1.0, 0.5625, 1.0, 0.625, 0.9688, 0.625, 0.9687, 0.5625, 1.0, 0.0625, 1.0, 0.125, 0.9687, 0.125, 0.9688, 0.0625, 1.0, 0.5, 1.0, 0.5625, 0.9687, 0.5625, 0.9687, 0.5, 1.0, 0.9375, 0.9844, 1.0, 0.9688, 0.9375, 0.9844, 0.0, 1.0, 0.0625, 0.9688, 0.0625, 1.0, 0.4375, 1.0, 0.5, 0.9687, 0.5, 0.9687, 0.4375, 1.0, 0.875, 1.0, 0.9375, 0.9688, 0.9375, 0.9687, 0.875, 1.0, 0.375, 1.0, 0.4375, 0.9687, 0.4375, 0.9688, 0.375, 1.0, 0.8125, 1.0, 0.875, 0.9687, 0.875, 0.9687, 0.8125, 1.0, 0.3125, 1.0, 0.375, 0.9688, 0.375, 0.9687, 0.3125, 1.0, 0.75, 1.0, 0.8125, 0.9687, 0.8125, 0.9688, 0.75, 1.0, 0.25, 1.0, 0.3125, 0.9687, 0.3125, 0.9688, 0.25, 1.0, 0.6875, 1.0, 0.75, 0.9688, 0.75, 0.9687, 0.6875, 1.0, 0.1875, 1.0, 0.25, 0.9688, 0.25, 0.9687, 0.1875, 0.9688, 0.375, 0.9687, 0.4375, 0.9375, 0.4375, 0.9375, 0.375, 0.9687, 0.8125, 0.9687, 0.875, 0.9375, 0.875, 0.9375, 0.8125, 0.9687, 0.3125, 0.9688, 0.375, 0.9375, 0.375, 0.9375, 0.3125, 0.9688, 0.75, 0.9687, 0.8125, 0.9375, 0.8125, 0.9375, 0.75, 0.9688, 0.25, 0.9687, 0.3125, 0.9375, 0.3125, 0.9375, 0.25, 0.9687, 0.6875, 0.9688, 0.75, 0.9375, 0.75, 0.9375, 0.6875, 0.9687, 0.1875, 0.9688, 0.25, 0.9375, 0.25, 0.9375, 0.1875, 0.9688, 0.625, 0.9687, 0.6875, 0.9375, 0.6875, 0.9375, 0.625, 0.9687, 0.125, 0.9687, 0.1875, 0.9375, 0.1875, 0.9375, 0.125, 0.9687, 0.5625, 0.9688, 0.625, 0.9375, 0.625, 0.9375, 0.5625, 0.9688, 0.0625, 0.9687, 0.125, 0.9375, 0.125, 0.9375, 0.0625, 0.9687, 0.5, 0.9687, 0.5625, 0.9375, 0.5625, 0.9375, 0.5, 0.9688, 0.9375, 0.9531, 1.0, 0.9375, 0.9375, 0.9531, 0.0, 0.9688, 0.0625, 0.9375, 0.0625, 0.9687, 0.4375, 0.9687, 0.5, 0.9375, 0.5, 0.9375, 0.4375, 0.9687, 0.875, 0.9688, 0.9375, 0.9375, 0.9375, 0.9375, 0.875, 0.9375, 0.125, 0.9375, 0.1875, 0.9062, 0.1875, 0.9062, 0.125, 0.9375, 0.5625, 0.9375, 0.625, 0.9062, 0.625, 0.9062, 0.5625, 0.9375, 0.0625, 0.9375, 0.125, 0.9062, 0.125, 0.9062, 0.0625, 0.9375, 0.5, 0.9375, 0.5625, 0.9062, 0.5625, 0.9062, 0.5, 0.9375, 0.9375, 0.9219, 1.0, 0.9062, 0.9375, 0.9219, 0.0, 0.9375, 0.0625, 0.9062, 0.0625, 0.9375, 0.4375, 0.9375, 0.5, 0.9062, 0.5, 0.9062, 0.4375, 0.9375, 0.875, 0.9375, 0.9375, 0.9062, 0.9375, 0.9062, 0.875, 0.9375, 0.375, 0.9375, 0.4375, 0.9062, 0.4375, 0.9062, 0.375, 0.9375, 0.8125, 0.9375, 0.875, 0.9062, 0.875, 0.9062, 0.8125, 0.9375, 0.3125, 0.9375, 0.375, 0.9062, 0.375, 0.9062, 0.3125, 0.9375, 0.75, 0.9375, 0.8125, 0.9062, 0.8125, 0.9062, 0.75, 0.9375, 0.25, 0.9375, 0.3125, 0.9062, 0.3125, 0.9062, 0.25, 0.9375, 0.6875, 0.9375, 0.75, 0.9062, 0.75, 0.9062, 0.6875, 0.9375, 0.1875, 0.9375, 0.25, 0.9062, 0.25, 0.9062, 0.1875, 0.9375, 0.625, 0.9375, 0.6875, 0.9062, 0.6875, 0.9062, 0.625, 0.9062, 0.8125, 0.9062, 0.875, 0.875, 0.875, 0.875, 0.8125, 0.9062, 0.3125, 0.9062, 0.375, 0.875, 0.375, 0.875, 0.3125, 0.9062, 0.75, 0.9062, 0.8125, 0.875, 0.8125, 0.875, 0.75, 0.9062, 0.25, 0.9062, 0.3125, 0.875, 0.3125, 0.875, 0.25, 0.9062, 0.6875, 0.9062, 0.75, 0.875, 0.75, 0.875, 0.6875, 0.9062, 0.1875, 0.9062, 0.25, 0.875, 0.25, 0.875, 0.1875, 0.9062, 0.625, 0.9062, 0.6875, 0.875, 0.6875, 0.875, 0.625, 0.9062, 0.125, 0.9062, 0.1875, 0.875, 0.1875, 0.875, 0.125, 0.9062, 0.5625, 0.9062, 0.625, 0.875, 0.625, 0.875, 0.5625, 0.9062, 0.0625, 0.9062, 0.125, 0.875, 0.125, 0.875, 0.0625, 0.9062, 0.5, 0.9062, 0.5625, 0.875, 0.5625, 0.875, 0.5, 0.9062, 0.9375, 0.8906, 1.0, 0.875, 0.9375, 0.8906, 0.0, 0.9062, 0.0625, 0.875, 0.0625, 0.9062, 0.4375, 0.9062, 0.5, 0.875, 0.5, 0.875, 0.4375, 0.9062, 0.875, 0.9062, 0.9375, 0.875, 0.9375, 0.875, 0.875, 0.9062, 0.375, 0.9062, 0.4375, 0.875, 0.4375, 0.875, 0.375, 0.875, 0.5625, 0.875, 0.625, 0.8438, 0.625, 0.8437, 0.5625, 0.875, 0.0625, 0.875, 0.125, 0.8438, 0.125, 0.8438, 0.0625, 0.875, 0.5, 0.875, 0.5625, 0.8437, 0.5625, 0.8437, 0.5, 0.875, 0.9375, 0.8594, 1.0, 0.8438, 0.9375, 0.8594, 0.0, 0.875, 0.0625, 0.8438, 0.0625, 0.875, 0.4375, 0.875, 0.5, 0.8437, 0.5, 0.8437, 0.4375, 0.875, 0.875, 0.875, 0.9375, 0.8438, 0.9375, 0.8438, 0.875, 0.875, 0.375, 0.875, 0.4375, 0.8437, 0.4375, 0.8438, 0.375, 0.875, 0.8125, 0.875, 0.875, 0.8438, 0.875, 0.8437, 0.8125, 0.875, 0.3125, 0.875, 0.375, 0.8438, 0.375, 0.8437, 0.3125, 0.875, 0.75, 0.875, 0.8125, 0.8437, 0.8125, 0.8438, 0.75, 0.875, 0.25, 0.875, 0.3125, 0.8437, 0.3125, 0.8438, 0.25, 0.875, 0.6875, 0.875, 0.75, 0.8438, 0.75, 0.8437, 0.6875, 0.875, 0.1875, 0.875, 0.25, 0.8438, 0.25, 0.8437, 0.1875, 0.875, 0.625, 0.875, 0.6875, 0.8437, 0.6875, 0.8438, 0.625, 0.875, 0.125, 0.875, 0.1875, 0.8437, 0.1875, 0.8438, 0.125, 0.8437, 0.3125, 0.8438, 0.375, 0.8125, 0.375, 0.8125, 0.3125, 0.8438, 0.75, 0.8437, 0.8125, 0.8125, 0.8125, 0.8125, 0.75, 0.8438, 0.25, 0.8437, 0.3125, 0.8125, 0.3125, 0.8125, 0.25, 0.8437, 0.6875, 0.8438, 0.75, 0.8125, 0.75, 0.8125, 0.6875, 0.8437, 0.1875, 0.8438, 0.25, 0.8125, 0.25, 0.8125, 0.1875, 0.8438, 0.625, 0.8437, 0.6875, 0.8125, 0.6875, 0.8125, 0.625, 0.8438, 0.125, 0.8437, 0.1875, 0.8125, 0.1875, 0.8125, 0.125, 0.8437, 0.5625, 0.8438, 0.625, 0.8125, 0.625, 0.8125, 0.5625, 0.8438, 0.0625, 0.8438, 0.125, 0.8125, 0.125, 0.8125, 0.0625, 0.8437, 0.5, 0.8437, 0.5625, 0.8125, 0.5625, 0.8125, 0.5, 0.8438, 0.9375, 0.8281, 1.0, 0.8125, 0.9375, 0.8281, 0.0, 0.8438, 0.0625, 0.8125, 0.0625, 0.8437, 0.4375, 0.8437, 0.5, 0.8125, 0.5, 0.8125, 0.4375, 0.8438, 0.875, 0.8438, 0.9375, 0.8125, 0.9375, 0.8125, 0.875, 0.8438, 0.375, 0.8437, 0.4375, 0.8125, 0.4375, 0.8125, 0.375, 0.8437, 0.8125, 0.8438, 0.875, 0.8125, 0.875, 0.8125, 0.8125, 0.8125, 0.0625, 0.8125, 0.125, 0.7812, 0.125, 0.7812, 0.0625, 0.8125, 0.5, 0.8125, 0.5625, 0.7812, 0.5625, 0.7812, 0.5, 0.8125, 0.9375, 0.7969, 1.0, 0.7812, 0.9375, 0.7969, 0.0, 0.8125, 0.0625, 0.7812, 0.0625, 0.8125, 0.4375, 0.8125, 0.5, 0.7812, 0.5, 0.7812, 0.4375, 0.8125, 0.875, 0.8125, 0.9375, 0.7812, 0.9375, 0.7812, 0.875, 0.8125, 0.375, 0.8125, 0.4375, 0.7812, 0.4375, 0.7812, 0.375, 0.8125, 0.8125, 0.8125, 0.875, 0.7812, 0.875, 0.7812, 0.8125, 0.8125, 0.3125, 0.8125, 0.375, 0.7812, 0.375, 0.7812, 0.3125, 0.8125, 0.75, 0.8125, 0.8125, 0.7812, 0.8125, 0.7812, 0.75, 0.8125, 0.25, 0.8125, 0.3125, 0.7812, 0.3125, 0.7812, 0.25, 0.8125, 0.6875, 0.8125, 0.75, 0.7812, 0.75, 0.7812, 0.6875, 0.8125, 0.1875, 0.8125, 0.25, 0.7812, 0.25, 0.7812, 0.1875, 0.8125, 0.625, 0.8125, 0.6875, 0.7812, 0.6875, 0.7812, 0.625, 0.8125, 0.125, 0.8125, 0.1875, 0.7812, 0.1875, 0.7812, 0.125, 0.8125, 0.5625, 0.8125, 0.625, 0.7812, 0.625, 0.7812, 0.5625, 0.7812, 0.25, 0.7812, 0.3125, 0.75, 0.3125, 0.75, 0.25, 0.7812, 0.6875, 0.7812, 0.75, 0.75, 0.75, 0.75, 0.6875, 0.7812, 0.1875, 0.7812, 0.25, 0.75, 0.25, 0.75, 0.1875, 0.7812, 0.625, 0.7812, 0.6875, 0.75, 0.6875, 0.75, 0.625, 0.7812, 0.125, 0.7812, 0.1875, 0.75, 0.1875, 0.75, 0.125, 0.7812, 0.5625, 0.7812, 0.625, 0.75, 0.625, 0.75, 0.5625, 0.7812, 0.0625, 0.7812, 0.125, 0.75, 0.125, 0.75, 0.0625, 0.7812, 0.5, 0.7812, 0.5625, 0.75, 0.5625, 0.75, 0.5, 0.7812, 0.9375, 0.7656, 1.0, 0.75, 0.9375, 0.7656, 0.0, 0.7812, 0.0625, 0.75, 0.0625, 0.7812, 0.4375, 0.7812, 0.5, 0.75, 0.5, 0.75, 0.4375, 0.7812, 0.875, 0.7812, 0.9375, 0.75, 0.9375, 0.75, 0.875, 0.7812, 0.375, 0.7812, 0.4375, 0.75, 0.4375, 0.75, 0.375, 0.7812, 0.8125, 0.7812, 0.875, 0.75, 0.875, 0.75, 0.8125, 0.7812, 0.3125, 0.7812, 0.375, 0.75, 0.375, 0.75, 0.3125, 0.7812, 0.75, 0.7812, 0.8125, 0.75, 0.8125, 0.75, 0.75])
me_sphere.update()

# ---- objects
ob_sphere = bpy.data.objects.new('Sphere', me_sphere)

# ---- transforms, parenting, visibility, modifiers, constraints
ob_sphere.location = (0.0, 0.0, 0.0)

# ---- collection membership
col_collection.objects.link(ob_sphere)

# ---- scene / render settings (as saved in the file)
scene.frame_start = 1; scene.frame_end = 250; scene.frame_set(20)
scene.render.engine = 'BLENDER_EEVEE_NEXT'
scene.cycles.sampling_pattern = 'TABULATED_SOBOL'
scene.cycles.use_light_tree = False
scene.view_settings.view_transform = 'Filmic'
bpy.context.view_layer.update()

# ---- added for rendering (the .blend has no active camera and no usable light): camera, sun
cam_auto = bpy.data.cameras.new('AutoCamera')
cam_auto.lens = 50.0
cam_auto.sensor_width = 36.0
cam_auto.clip_end = 1000.0
ob_auto_camera = bpy.data.objects.new('AutoCamera', cam_auto)
scene.collection.objects.link(ob_auto_camera)
ob_auto_camera.location = (2.77567, -3.15734, 2.22054)
ob_auto_camera.rotation_euler = (1.09748, -7.21219e-08, 0.694738)
scene.camera = ob_auto_camera
light_auto_sun = bpy.data.lights.new('AutoSun', 'SUN')
light_auto_sun.energy = 3.0
light_auto_sun.angle = 0.0523599
ob_auto_sun = bpy.data.objects.new('AutoSun', light_auto_sun)
scene.collection.objects.link(ob_auto_sun)
ob_auto_sun.rotation_euler = (0.872665, 0.174533, 0.523599)
bpy.context.view_layer.update()
